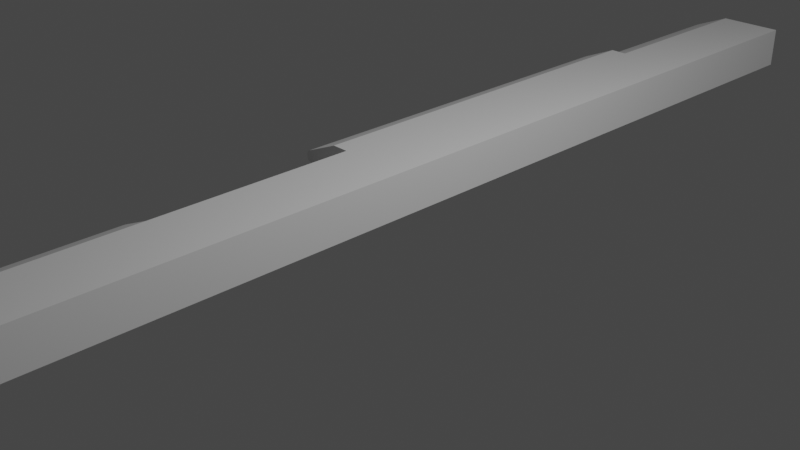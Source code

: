 # Source: nylonn_guitar_saddle_bevel.blend  (saved by Blender 3.6.11; exported with 4.5.12 LTS)
import bpy
from mathutils import Matrix  # noqa: F401  (used for matrix-valued properties, if any)

bpy.ops.wm.read_factory_settings(use_empty=True)
scene = bpy.context.scene
scene.name = 'Scene'

# ---- collections
col_collection = bpy.data.collections.new('Collection'); scene.collection.children.link(col_collection)
col_e1 = bpy.data.collections.new('E1'); col_collection.children.link(col_e1)
col_b2 = bpy.data.collections.new('B2'); col_collection.children.link(col_b2)
col_g3 = bpy.data.collections.new('G3'); col_collection.children.link(col_g3)
col_d4 = bpy.data.collections.new('D4'); col_collection.children.link(col_d4)
col_a5 = bpy.data.collections.new('A5'); col_collection.children.link(col_a5)
col_e6 = bpy.data.collections.new('E6'); col_collection.children.link(col_e6)

# ---- materials (node trees are filled in below, after node groups)
mat_material = bpy.data.materials.new('Material')
mat_material.alpha_threshold = 0.0
mat_material.roughness = 0.5
mat_material.line_color = (0.0, 0.0, 0.0, 1.0)

# ---- material node trees
mat_material.use_nodes = True; mat_material.node_tree.nodes.clear()
_N = mat_material.node_tree.nodes; _L = mat_material.node_tree.links
n0 = _N.new('ShaderNodeOutputMaterial'); n0.name = 'Material Output'; n0.location = (300, 300)
n1 = _N.new('ShaderNodeBsdfPrincipled'); n1.name = 'Principled BSDF'; n1.location = (10, 300)
n1.distribution = 'GGX'
n1.subsurface_method = 'RANDOM_WALK_SKIN'
n1.inputs[3].default_value = 1.45
n1.inputs[27].default_value = (0.0, 0.0, 0.0, 1.0)
n1.inputs[28].default_value = 1.0
_L.new(n1.outputs[0], n0.inputs[0])
n0.is_active_output = True

# ---- world
world_world = bpy.data.worlds.new('World'); scene.world = world_world
world_world.use_nodes = True; world_world.node_tree.nodes.clear()
_N = world_world.node_tree.nodes; _L = world_world.node_tree.links
n0 = _N.new('ShaderNodeOutputWorld'); n0.name = 'World Output'; n0.location = (300, 300)
n1 = _N.new('ShaderNodeBackground'); n1.name = 'Background'; n1.location = (10, 300)
n1.inputs[0].default_value = (0.05088, 0.05088, 0.05088, 1.0)
_L.new(n1.outputs[0], n0.inputs[0])
n0.is_active_output = True
world_world.color = (0.05088, 0.05088, 0.05088)
world_world.use_sun_shadow = False
world_world.sun_shadow_jitter_overblur = 0.0

# ---- cameras
cam_camera = bpy.data.cameras.new('Camera')
cam_camera.clip_end = 100.0
cam_camera.ortho_scale = 7.314

# ---- lights
light_light = bpy.data.lights.new('Light', 'POINT')
light_light.transmission_factor = 0.0
light_light.energy = 1000.0
light_light.shadow_soft_size = 0.1
light_light.shadow_maximum_resolution = 0.006
light_light.use_absolute_resolution = True

# ---- meshes
me_cube_004 = bpy.data.meshes.new('Cube.004')
me_cube_004.from_pydata([(1.0, 1.0, 1.0), (1.0, 1.0, -1.0), (1.0, -1.0, 1.0), (1.0, -1.0, -1.0), (-1.0, 1.0, 1.0), (-1.0, 1.0, -1.0), (-1.0, -1.0, 1.0), (-1.0, -1.0, -1.0)], [], [(0, 4, 6, 2), (3, 2, 6, 7), (7, 6, 4, 5), (5, 1, 3, 7), (1, 0, 2, 3), (5, 4, 0, 1)])
_uv = me_cube_004.uv_layers.new(name='UVMap')
_uv.uv.foreach_set('vector', [0.625, 0.5, 0.875, 0.5, 0.875, 0.75, 0.625, 0.75, 0.375, 0.75, 0.625, 0.75, 0.625, 1.0, 0.375, 1.0, 0.375, 0.0, 0.625, 0.0, 0.625, 0.25, 0.375, 0.25, 0.125, 0.5, 0.375, 0.5, 0.375, 0.75, 0.125, 0.75, 0.375, 0.5, 0.625, 0.5, 0.625, 0.75, 0.375, 0.75, 0.375, 0.25, 0.625, 0.25, 0.625, 0.5, 0.375, 0.5])
me_cube_004.materials.append(mat_material)
me_cube_004.use_mirror_vertex_groups = False
me_cube_004.update()
me_cube_005 = bpy.data.meshes.new('Cube.005')
me_cube_005.from_pydata([(1.0, 1.0, 1.0), (1.0, 1.0, -1.0), (1.0, -1.0, 1.0), (1.0, -1.0, -1.0), (-0.75, 1.0, -0.46), (-0.6047, 1.0, -0.1737), (-0.7429, 1.0, -0.3992), (-0.7223, 1.0, -0.3339), (-0.6901, 1.0, -0.2706), (-0.6496, 1.0, -0.2154), (-0.5729, 1.0, -0.7124), (-0.75, 1.0, -0.5), (-0.6277, 1.0, -0.6936), (-0.677, 1.0, -0.659), (-0.7162, 1.0, -0.612), (-0.7413, 1.0, -0.5572), (-0.6047, -1.0, -0.1737), (-0.75, -1.0, -0.46), (-0.6496, -1.0, -0.2154), (-0.6901, -1.0, -0.2706), (-0.7223, -1.0, -0.3339), (-0.7429, -1.0, -0.3992), (-0.75, -1.0, -0.5), (-0.5729, -1.0, -0.7124), (-0.7413, -1.0, -0.5572), (-0.7162, -1.0, -0.612), (-0.677, -1.0, -0.659), (-0.6277, -1.0, -0.6936)], [], [(10, 1, 3, 23), (0, 5, 16, 2), (3, 2, 16, 18, 19, 20, 21, 17, 22, 24, 25, 26, 27, 23), (1, 0, 2, 3), (22, 17, 4, 11), (10, 23, 27, 12), (12, 27, 26, 13), (13, 26, 25, 14), (14, 25, 24, 15), (15, 24, 22, 11), (16, 5, 9, 18), (18, 9, 8, 19), (19, 8, 7, 20), (20, 7, 6, 21), (21, 6, 4, 17), (10, 12, 13, 14, 15, 11, 4, 6, 7, 8, 9, 5, 0, 1)])
_uv = me_cube_005.uv_layers.new(name='UVMap')
_uv.uv.foreach_set('vector', [0.1503, 0.5, 0.375, 0.5, 0.375, 0.75, 0.1503, 0.75, 0.625, 0.5, 0.8542, 0.5, 0.8542, 0.75, 0.625, 0.75, 0.375, 0.75, 0.625, 0.75, 0.625, 0.9792, 0.6221, 0.9857, 0.6121, 0.9914, 0.587, 0.996, 0.5497, 0.999, 0.5125, 1.0, 0.4875, 1.0, 0.451, 0.9988, 0.4156, 0.9952, 0.3905, 0.9896, 0.3785, 0.9825, 0.375, 0.9747, 0.375, 0.5, 0.625, 0.5, 0.625, 0.75, 0.375, 0.75, 0.4875, 0.0, 0.5125, 0.0, 0.5125, 0.25, 0.4875, 0.25, 0.1503, 0.5, 0.1503, 0.75, 0.1423, 0.75, 0.1423, 0.5, 0.1423, 0.5, 0.1423, 0.75, 0.1346, 0.75, 0.1346, 0.5, 0.1346, 0.5, 0.1346, 0.75, 0.125, 0.75, 0.125, 0.5, 0.375, 0.25, 0.375, 0.0, 0.4517, 0.0, 0.4517, 0.25, 0.4517, 0.25, 0.4517, 0.0, 0.4875, 0.0, 0.4875, 0.25, 0.8542, 0.75, 0.8542, 0.5, 0.8613, 0.5, 0.8613, 0.75, 0.8613, 0.75, 0.8613, 0.5, 0.875, 0.5, 0.875, 0.75, 0.625, 0.0, 0.625, 0.25, 0.5913, 0.25, 0.5913, 0.0, 0.5913, 0.0, 0.5913, 0.25, 0.5505, 0.25, 0.5505, 0.0, 0.5505, 0.0, 0.5505, 0.25, 0.5125, 0.25, 0.5125, 0.0, 0.375, 0.2753, 0.3785, 0.2675, 0.3905, 0.2604, 0.4156, 0.2548, 0.451, 0.2512, 0.4875, 0.25, 0.5125, 0.25, 0.5497, 0.251, 0.587, 0.254, 0.6121, 0.2586, 0.6221, 0.2643, 0.625, 0.2708, 0.625, 0.5, 0.375, 0.5])
me_cube_005.materials.append(mat_material)
me_cube_005.use_mirror_vertex_groups = False
me_cube_005.update()
me_cube_002 = bpy.data.meshes.new('Cube.002')
me_cube_002.from_pydata([(1.0, 1.0, 1.0), (1.0, 1.0, -1.0), (1.0, -1.0, 1.0), (1.0, -1.0, -1.0), (-1.0, 1.0, 1.0), (-1.0, 1.0, -1.0), (-1.0, -1.0, 1.0), (-1.0, -1.0, -1.0)], [], [(0, 4, 6, 2), (3, 2, 6, 7), (7, 6, 4, 5), (5, 1, 3, 7), (1, 0, 2, 3), (5, 4, 0, 1)])
_uv = me_cube_002.uv_layers.new(name='UVMap')
_uv.uv.foreach_set('vector', [0.625, 0.5, 0.875, 0.5, 0.875, 0.75, 0.625, 0.75, 0.375, 0.75, 0.625, 0.75, 0.625, 1.0, 0.375, 1.0, 0.375, 0.0, 0.625, 0.0, 0.625, 0.25, 0.375, 0.25, 0.125, 0.5, 0.375, 0.5, 0.375, 0.75, 0.125, 0.75, 0.375, 0.5, 0.625, 0.5, 0.625, 0.75, 0.375, 0.75, 0.375, 0.25, 0.625, 0.25, 0.625, 0.5, 0.375, 0.5])
me_cube_002.materials.append(mat_material)
me_cube_002.use_mirror_vertex_groups = False
me_cube_002.update()
me_cube_003 = bpy.data.meshes.new('Cube.003')
me_cube_003.from_pydata([(1.0, 1.0, 1.0), (1.0, 1.0, -1.0), (1.0, -1.0, 1.0), (1.0, -1.0, -1.0), (-1.0, 1.0, 0.02), (-0.8329, 1.0, 0.2669), (-0.9918, 1.0, 0.07889), (-0.9681, 1.0, 0.1386), (-0.9311, 1.0, 0.1932), (-0.8845, 1.0, 0.2374), (-0.8329, 1.0, -0.2669), (-1.0, 1.0, -0.02), (-0.8845, 1.0, -0.2374), (-0.9311, 1.0, -0.1932), (-0.9681, 1.0, -0.1386), (-0.9918, 1.0, -0.07889), (-0.8329, -1.0, 0.2669), (-1.0, -1.0, 0.02), (-0.8845, -1.0, 0.2374), (-0.9311, -1.0, 0.1932), (-0.9681, -1.0, 0.1386), (-0.9918, -1.0, 0.07889), (-1.0, -1.0, -0.02), (-0.8329, -1.0, -0.2669), (-0.9918, -1.0, -0.07889), (-0.9681, -1.0, -0.1386), (-0.9311, -1.0, -0.1932), (-0.8845, -1.0, -0.2374)], [], [(10, 1, 3, 23), (0, 5, 16, 2), (3, 2, 16, 18, 19, 20, 21, 17, 22, 24, 25, 26, 27, 23), (1, 0, 2, 3), (22, 17, 4, 11), (10, 23, 27, 12), (12, 27, 26, 13), (13, 26, 25, 14), (14, 25, 24, 15), (15, 24, 22, 11), (16, 5, 9, 18), (18, 9, 8, 19), (19, 8, 7, 20), (20, 7, 6, 21), (21, 6, 4, 17), (10, 12, 13, 14, 15, 11, 4, 6, 7, 8, 9, 5, 0, 1)])
_uv = me_cube_003.uv_layers.new(name='UVMap')
_uv.uv.foreach_set('vector', [0.1459, 0.5, 0.375, 0.5, 0.375, 0.75, 0.1459, 0.75, 0.625, 0.5, 0.8541, 0.5, 0.8541, 0.75, 0.625, 0.75, 0.375, 0.75, 0.625, 0.75, 0.625, 0.9791, 0.6217, 0.9856, 0.6103, 0.9914, 0.5851, 0.996, 0.5492, 0.999, 0.5125, 1.0, 0.4875, 1.0, 0.4508, 0.999, 0.4149, 0.996, 0.3897, 0.9914, 0.3783, 0.9856, 0.375, 0.9791, 0.375, 0.5, 0.625, 0.5, 0.625, 0.75, 0.375, 0.75, 0.4875, 0.0, 0.5125, 0.0, 0.5125, 0.25, 0.4875, 0.25, 0.1459, 0.5, 0.1459, 0.75, 0.1391, 0.75, 0.1391, 0.5, 0.1391, 0.5, 0.1391, 0.75, 0.1321, 0.75, 0.1321, 0.5, 0.1321, 0.5, 0.1321, 0.75, 0.125, 0.75, 0.125, 0.5, 0.375, 0.25, 0.375, 0.0, 0.4507, 0.0, 0.4507, 0.25, 0.4507, 0.25, 0.4507, 0.0, 0.4875, 0.0, 0.4875, 0.25, 0.8541, 0.75, 0.8541, 0.5, 0.8609, 0.5, 0.8609, 0.75, 0.8609, 0.75, 0.8609, 0.5, 0.875, 0.5, 0.875, 0.75, 0.625, 0.0, 0.625, 0.25, 0.5866, 0.25, 0.5866, 0.0, 0.5866, 0.0, 0.5866, 0.25, 0.5493, 0.25, 0.5493, 0.0, 0.5493, 0.0, 0.5493, 0.25, 0.5125, 0.25, 0.5125, 0.0, 0.375, 0.2709, 0.3783, 0.2644, 0.3897, 0.2586, 0.4149, 0.254, 0.4508, 0.251, 0.4875, 0.25, 0.5125, 0.25, 0.5492, 0.251, 0.5851, 0.254, 0.6103, 0.2586, 0.6217, 0.2644, 0.625, 0.2709, 0.625, 0.5, 0.375, 0.5])
me_cube_003.materials.append(mat_material)
me_cube_003.use_mirror_vertex_groups = False
me_cube_003.update()
me_cube = bpy.data.meshes.new('Cube')
me_cube.from_pydata([(1.0, 1.0, 1.0), (1.0, 1.0, -1.0), (1.0, -1.0, 1.0), (1.0, -1.0, -1.0), (-1.0, 1.0, 1.0), (-1.0, 1.0, -1.0), (-1.0, -1.0, 1.0), (-1.0, -1.0, -1.0)], [], [(0, 4, 6, 2), (3, 2, 6, 7), (7, 6, 4, 5), (5, 1, 3, 7), (1, 0, 2, 3), (5, 4, 0, 1)])
_uv = me_cube.uv_layers.new(name='UVMap')
_uv.uv.foreach_set('vector', [0.625, 0.5, 0.875, 0.5, 0.875, 0.75, 0.625, 0.75, 0.375, 0.75, 0.625, 0.75, 0.625, 1.0, 0.375, 1.0, 0.375, 0.0, 0.625, 0.0, 0.625, 0.25, 0.375, 0.25, 0.125, 0.5, 0.375, 0.5, 0.375, 0.75, 0.125, 0.75, 0.375, 0.5, 0.625, 0.5, 0.625, 0.75, 0.375, 0.75, 0.375, 0.25, 0.625, 0.25, 0.625, 0.5, 0.375, 0.5])
me_cube.materials.append(mat_material)
me_cube.use_mirror_vertex_groups = False
me_cube.update()
me_cube_001 = bpy.data.meshes.new('Cube.001')
me_cube_001.from_pydata([(1.0, 1.0, 1.0), (1.0, 1.0, -1.0), (1.0, -1.0, 1.0), (1.0, -1.0, -1.0), (-1.0, 1.0, -0.774), (-0.8592, 1.0, -0.4818), (-0.9931, 1.0, -0.7129), (-0.9731, 1.0, -0.6468), (-0.942, 1.0, -0.5821), (-0.9027, 1.0, -0.5253), (-0.82, 1.0, -0.9945), (-1.0, 1.0, -0.814), (-0.8756, 1.0, -0.9856), (-0.9258, 1.0, -0.9598), (-0.9656, 1.0, -0.9199), (-0.9912, 1.0, -0.8696), (-0.8592, -1.0, -0.4818), (-1.0, -1.0, -0.774), (-0.9027, -1.0, -0.5253), (-0.942, -1.0, -0.5821), (-0.9731, -1.0, -0.6468), (-0.9931, -1.0, -0.7129), (-1.0, -1.0, -0.814), (-0.82, -1.0, -0.9945), (-0.9912, -1.0, -0.8696), (-0.9656, -1.0, -0.9199), (-0.9258, -1.0, -0.9598), (-0.8756, -1.0, -0.9856)], [], [(10, 1, 3, 23), (0, 5, 16, 2), (3, 2, 16, 18, 19, 20, 21, 17, 22, 24, 25, 26, 27, 23), (1, 0, 2, 3), (22, 17, 4, 11), (10, 23, 27, 12), (12, 27, 26, 13), (13, 26, 25, 14), (14, 25, 24, 15), (15, 24, 22, 11), (16, 5, 9, 18), (18, 9, 8, 19), (19, 8, 7, 20), (20, 7, 6, 21), (21, 6, 4, 17), (10, 12, 13, 14, 15, 11, 4, 6, 7, 8, 9, 5, 0, 1)])
_uv = me_cube_001.uv_layers.new(name='UVMap')
_uv.uv.foreach_set('vector', [0.1475, 0.5, 0.375, 0.5, 0.375, 0.75, 0.1475, 0.75, 0.625, 0.5, 0.8574, 0.5, 0.8574, 0.75, 0.625, 0.75, 0.375, 0.75, 0.625, 0.75, 0.625, 0.9824, 0.622, 0.9878, 0.6117, 0.9927, 0.5864, 0.9966, 0.5495, 0.9991, 0.5125, 1.0, 0.4875, 1.0, 0.4514, 0.9989, 0.417, 0.9957, 0.3919, 0.9907, 0.3789, 0.9845, 0.375, 0.9775, 0.375, 0.5, 0.625, 0.5, 0.625, 0.75, 0.375, 0.75, 0.4875, 0.0, 0.5125, 0.0, 0.5125, 0.25, 0.4875, 0.25, 0.1475, 0.5, 0.1475, 0.75, 0.1405, 0.75, 0.1405, 0.5, 0.1405, 0.5, 0.1405, 0.75, 0.1343, 0.75, 0.1343, 0.5, 0.1343, 0.5, 0.1343, 0.75, 0.125, 0.75, 0.125, 0.5, 0.375, 0.25, 0.375, 0.0, 0.4527, 0.0, 0.4527, 0.25, 0.4527, 0.25, 0.4527, 0.0, 0.4875, 0.0, 0.4875, 0.25, 0.8574, 0.75, 0.8574, 0.5, 0.8634, 0.5, 0.8634, 0.75, 0.8634, 0.75, 0.8634, 0.5, 0.875, 0.5, 0.875, 0.75, 0.625, 0.0, 0.625, 0.25, 0.592, 0.25, 0.592, 0.0, 0.592, 0.0, 0.592, 0.25, 0.5507, 0.25, 0.5507, 0.0, 0.5507, 0.0, 0.5507, 0.25, 0.5125, 0.25, 0.5125, 0.0, 0.375, 0.2725, 0.3789, 0.2655, 0.3919, 0.2593, 0.417, 0.2543, 0.4514, 0.2511, 0.4875, 0.25, 0.5125, 0.25, 0.5495, 0.2509, 0.5864, 0.2534, 0.6117, 0.2573, 0.622, 0.2622, 0.625, 0.2676, 0.625, 0.5, 0.375, 0.5])
me_cube_001.materials.append(mat_material)
me_cube_001.use_mirror_vertex_groups = False
me_cube_001.update()
me_cube_006 = bpy.data.meshes.new('Cube.006')
me_cube_006.from_pydata([(1.0, 1.0, 1.0), (1.0, 1.0, -1.0), (1.0, -1.0, 1.0), (1.0, -1.0, -1.0), (-1.0, 1.0, 1.0), (-1.0, 1.0, -1.0), (-1.0, -1.0, 1.0), (-1.0, -1.0, -1.0)], [], [(0, 4, 6, 2), (3, 2, 6, 7), (7, 6, 4, 5), (5, 1, 3, 7), (1, 0, 2, 3), (5, 4, 0, 1)])
_uv = me_cube_006.uv_layers.new(name='UVMap')
_uv.uv.foreach_set('vector', [0.625, 0.5, 0.875, 0.5, 0.875, 0.75, 0.625, 0.75, 0.375, 0.75, 0.625, 0.75, 0.625, 1.0, 0.375, 1.0, 0.375, 0.0, 0.625, 0.0, 0.625, 0.25, 0.375, 0.25, 0.125, 0.5, 0.375, 0.5, 0.375, 0.75, 0.125, 0.75, 0.375, 0.5, 0.625, 0.5, 0.625, 0.75, 0.375, 0.75, 0.375, 0.25, 0.625, 0.25, 0.625, 0.5, 0.375, 0.5])
me_cube_006.materials.append(mat_material)
me_cube_006.use_mirror_vertex_groups = False
me_cube_006.update()
me_cube_007 = bpy.data.meshes.new('Cube.007')
me_cube_007.from_pydata([(1.0, 1.0, 1.0), (1.0, 1.0, -1.0), (1.0, -1.0, 1.0), (1.0, -1.0, -1.0), (-1.0, 1.0, 0.02), (-0.8329, 1.0, 0.2669), (-0.9918, 1.0, 0.07889), (-0.9681, 1.0, 0.1386), (-0.9311, 1.0, 0.1932), (-0.8845, 1.0, 0.2374), (-0.8329, 1.0, -0.2669), (-1.0, 1.0, -0.02), (-0.8845, 1.0, -0.2374), (-0.9311, 1.0, -0.1932), (-0.9681, 1.0, -0.1386), (-0.9918, 1.0, -0.07889), (-0.8329, -1.0, 0.2669), (-1.0, -1.0, 0.02), (-0.8845, -1.0, 0.2374), (-0.9311, -1.0, 0.1932), (-0.9681, -1.0, 0.1386), (-0.9918, -1.0, 0.07889), (-1.0, -1.0, -0.02), (-0.8329, -1.0, -0.2669), (-0.9918, -1.0, -0.07889), (-0.9681, -1.0, -0.1386), (-0.9311, -1.0, -0.1932), (-0.8845, -1.0, -0.2374)], [], [(10, 1, 3, 23), (0, 5, 16, 2), (3, 2, 16, 18, 19, 20, 21, 17, 22, 24, 25, 26, 27, 23), (1, 0, 2, 3), (22, 17, 4, 11), (10, 23, 27, 12), (12, 27, 26, 13), (13, 26, 25, 14), (14, 25, 24, 15), (15, 24, 22, 11), (16, 5, 9, 18), (18, 9, 8, 19), (19, 8, 7, 20), (20, 7, 6, 21), (21, 6, 4, 17), (10, 12, 13, 14, 15, 11, 4, 6, 7, 8, 9, 5, 0, 1)])
_uv = me_cube_007.uv_layers.new(name='UVMap')
_uv.uv.foreach_set('vector', [0.1459, 0.5, 0.375, 0.5, 0.375, 0.75, 0.1459, 0.75, 0.625, 0.5, 0.8541, 0.5, 0.8541, 0.75, 0.625, 0.75, 0.375, 0.75, 0.625, 0.75, 0.625, 0.9791, 0.6217, 0.9856, 0.6103, 0.9914, 0.5851, 0.996, 0.5492, 0.999, 0.5125, 1.0, 0.4875, 1.0, 0.4508, 0.999, 0.4149, 0.996, 0.3897, 0.9914, 0.3783, 0.9856, 0.375, 0.9791, 0.375, 0.5, 0.625, 0.5, 0.625, 0.75, 0.375, 0.75, 0.4875, 0.0, 0.5125, 0.0, 0.5125, 0.25, 0.4875, 0.25, 0.1459, 0.5, 0.1459, 0.75, 0.1391, 0.75, 0.1391, 0.5, 0.1391, 0.5, 0.1391, 0.75, 0.1321, 0.75, 0.1321, 0.5, 0.1321, 0.5, 0.1321, 0.75, 0.125, 0.75, 0.125, 0.5, 0.375, 0.25, 0.375, 0.0, 0.4507, 0.0, 0.4507, 0.25, 0.4507, 0.25, 0.4507, 0.0, 0.4875, 0.0, 0.4875, 0.25, 0.8541, 0.75, 0.8541, 0.5, 0.8609, 0.5, 0.8609, 0.75, 0.8609, 0.75, 0.8609, 0.5, 0.875, 0.5, 0.875, 0.75, 0.625, 0.0, 0.625, 0.25, 0.5866, 0.25, 0.5866, 0.0, 0.5866, 0.0, 0.5866, 0.25, 0.5493, 0.25, 0.5493, 0.0, 0.5493, 0.0, 0.5493, 0.25, 0.5125, 0.25, 0.5125, 0.0, 0.375, 0.2709, 0.3783, 0.2644, 0.3897, 0.2586, 0.4149, 0.254, 0.4508, 0.251, 0.4875, 0.25, 0.5125, 0.25, 0.5492, 0.251, 0.5851, 0.254, 0.6103, 0.2586, 0.6217, 0.2644, 0.625, 0.2709, 0.625, 0.5, 0.375, 0.5])
me_cube_007.materials.append(mat_material)
me_cube_007.use_mirror_vertex_groups = False
me_cube_007.update()
me_cube_008 = bpy.data.meshes.new('Cube.008')
me_cube_008.from_pydata([(1.0, 1.0, 1.0), (1.0, 1.0, -1.0), (1.0, -1.0, 1.0), (1.0, -1.0, -1.0), (-1.0, 1.0, 1.0), (-1.0, 1.0, -1.0), (-1.0, -1.0, 1.0), (-1.0, -1.0, -1.0)], [], [(0, 4, 6, 2), (3, 2, 6, 7), (7, 6, 4, 5), (5, 1, 3, 7), (1, 0, 2, 3), (5, 4, 0, 1)])
_uv = me_cube_008.uv_layers.new(name='UVMap')
_uv.uv.foreach_set('vector', [0.625, 0.5, 0.875, 0.5, 0.875, 0.75, 0.625, 0.75, 0.375, 0.75, 0.625, 0.75, 0.625, 1.0, 0.375, 1.0, 0.375, 0.0, 0.625, 0.0, 0.625, 0.25, 0.375, 0.25, 0.125, 0.5, 0.375, 0.5, 0.375, 0.75, 0.125, 0.75, 0.375, 0.5, 0.625, 0.5, 0.625, 0.75, 0.375, 0.75, 0.375, 0.25, 0.625, 0.25, 0.625, 0.5, 0.375, 0.5])
me_cube_008.materials.append(mat_material)
me_cube_008.use_mirror_vertex_groups = False
me_cube_008.update()
me_cube_009 = bpy.data.meshes.new('Cube.009')
me_cube_009.from_pydata([(1.0, 1.0, 1.0), (1.0, 1.0, -1.0), (1.0, -1.0, 1.0), (1.0, -1.0, -1.0), (-1.0, 1.0, 0.02), (-0.8329, 1.0, 0.2669), (-0.9918, 1.0, 0.07889), (-0.9681, 1.0, 0.1386), (-0.9311, 1.0, 0.1932), (-0.8845, 1.0, 0.2374), (-0.8329, 1.0, -0.2669), (-1.0, 1.0, -0.02), (-0.8845, 1.0, -0.2374), (-0.9311, 1.0, -0.1932), (-0.9681, 1.0, -0.1386), (-0.9918, 1.0, -0.07889), (-0.8329, -1.0, 0.2669), (-1.0, -1.0, 0.02), (-0.8845, -1.0, 0.2374), (-0.9311, -1.0, 0.1932), (-0.9681, -1.0, 0.1386), (-0.9918, -1.0, 0.07889), (-1.0, -1.0, -0.02), (-0.8329, -1.0, -0.2669), (-0.9918, -1.0, -0.07889), (-0.9681, -1.0, -0.1386), (-0.9311, -1.0, -0.1932), (-0.8845, -1.0, -0.2374)], [], [(10, 1, 3, 23), (0, 5, 16, 2), (3, 2, 16, 18, 19, 20, 21, 17, 22, 24, 25, 26, 27, 23), (1, 0, 2, 3), (22, 17, 4, 11), (10, 23, 27, 12), (12, 27, 26, 13), (13, 26, 25, 14), (14, 25, 24, 15), (15, 24, 22, 11), (16, 5, 9, 18), (18, 9, 8, 19), (19, 8, 7, 20), (20, 7, 6, 21), (21, 6, 4, 17), (10, 12, 13, 14, 15, 11, 4, 6, 7, 8, 9, 5, 0, 1)])
_uv = me_cube_009.uv_layers.new(name='UVMap')
_uv.uv.foreach_set('vector', [0.1459, 0.5, 0.375, 0.5, 0.375, 0.75, 0.1459, 0.75, 0.625, 0.5, 0.8541, 0.5, 0.8541, 0.75, 0.625, 0.75, 0.375, 0.75, 0.625, 0.75, 0.625, 0.9791, 0.6217, 0.9856, 0.6103, 0.9914, 0.5851, 0.996, 0.5492, 0.999, 0.5125, 1.0, 0.4875, 1.0, 0.4508, 0.999, 0.4149, 0.996, 0.3897, 0.9914, 0.3783, 0.9856, 0.375, 0.9791, 0.375, 0.5, 0.625, 0.5, 0.625, 0.75, 0.375, 0.75, 0.4875, 0.0, 0.5125, 0.0, 0.5125, 0.25, 0.4875, 0.25, 0.1459, 0.5, 0.1459, 0.75, 0.1391, 0.75, 0.1391, 0.5, 0.1391, 0.5, 0.1391, 0.75, 0.1321, 0.75, 0.1321, 0.5, 0.1321, 0.5, 0.1321, 0.75, 0.125, 0.75, 0.125, 0.5, 0.375, 0.25, 0.375, 0.0, 0.4507, 0.0, 0.4507, 0.25, 0.4507, 0.25, 0.4507, 0.0, 0.4875, 0.0, 0.4875, 0.25, 0.8541, 0.75, 0.8541, 0.5, 0.8609, 0.5, 0.8609, 0.75, 0.8609, 0.75, 0.8609, 0.5, 0.875, 0.5, 0.875, 0.75, 0.625, 0.0, 0.625, 0.25, 0.5866, 0.25, 0.5866, 0.0, 0.5866, 0.0, 0.5866, 0.25, 0.5493, 0.25, 0.5493, 0.0, 0.5493, 0.0, 0.5493, 0.25, 0.5125, 0.25, 0.5125, 0.0, 0.375, 0.2709, 0.3783, 0.2644, 0.3897, 0.2586, 0.4149, 0.254, 0.4508, 0.251, 0.4875, 0.25, 0.5125, 0.25, 0.5492, 0.251, 0.5851, 0.254, 0.6103, 0.2586, 0.6217, 0.2644, 0.625, 0.2709, 0.625, 0.5, 0.375, 0.5])
me_cube_009.materials.append(mat_material)
me_cube_009.use_mirror_vertex_groups = False
me_cube_009.update()
me_cube_010 = bpy.data.meshes.new('Cube.010')
me_cube_010.from_pydata([(1.0, 1.0, 1.0), (1.0, 1.0, -1.0), (1.0, -1.0, 1.0), (1.0, -1.0, -1.0), (-1.0, 1.0, 1.0), (-1.0, 1.0, -1.0), (-1.0, -1.0, 1.0), (-1.0, -1.0, -1.0)], [], [(0, 4, 6, 2), (3, 2, 6, 7), (7, 6, 4, 5), (5, 1, 3, 7), (1, 0, 2, 3), (5, 4, 0, 1)])
_uv = me_cube_010.uv_layers.new(name='UVMap')
_uv.uv.foreach_set('vector', [0.625, 0.5, 0.875, 0.5, 0.875, 0.75, 0.625, 0.75, 0.375, 0.75, 0.625, 0.75, 0.625, 1.0, 0.375, 1.0, 0.375, 0.0, 0.625, 0.0, 0.625, 0.25, 0.375, 0.25, 0.125, 0.5, 0.375, 0.5, 0.375, 0.75, 0.125, 0.75, 0.375, 0.5, 0.625, 0.5, 0.625, 0.75, 0.375, 0.75, 0.375, 0.25, 0.625, 0.25, 0.625, 0.5, 0.375, 0.5])
me_cube_010.materials.append(mat_material)
me_cube_010.use_mirror_vertex_groups = False
me_cube_010.update()
me_cube_011 = bpy.data.meshes.new('Cube.011')
me_cube_011.from_pydata([(1.0, 1.0, 1.0), (1.0, 1.0, -1.0), (1.0, -1.0, 1.0), (1.0, -1.0, -1.0), (-1.0, 1.0, 0.02), (-0.8329, 1.0, 0.2669), (-0.9918, 1.0, 0.07889), (-0.9681, 1.0, 0.1386), (-0.9311, 1.0, 0.1932), (-0.8845, 1.0, 0.2374), (-0.8329, 1.0, -0.2669), (-1.0, 1.0, -0.02), (-0.8845, 1.0, -0.2374), (-0.9311, 1.0, -0.1932), (-0.9681, 1.0, -0.1386), (-0.9918, 1.0, -0.07889), (-0.8329, -1.0, 0.2669), (-1.0, -1.0, 0.02), (-0.8845, -1.0, 0.2374), (-0.9311, -1.0, 0.1932), (-0.9681, -1.0, 0.1386), (-0.9918, -1.0, 0.07889), (-1.0, -1.0, -0.02), (-0.8329, -1.0, -0.2669), (-0.9918, -1.0, -0.07889), (-0.9681, -1.0, -0.1386), (-0.9311, -1.0, -0.1932), (-0.8845, -1.0, -0.2374)], [], [(10, 1, 3, 23), (0, 5, 16, 2), (3, 2, 16, 18, 19, 20, 21, 17, 22, 24, 25, 26, 27, 23), (1, 0, 2, 3), (22, 17, 4, 11), (10, 23, 27, 12), (12, 27, 26, 13), (13, 26, 25, 14), (14, 25, 24, 15), (15, 24, 22, 11), (16, 5, 9, 18), (18, 9, 8, 19), (19, 8, 7, 20), (20, 7, 6, 21), (21, 6, 4, 17), (10, 12, 13, 14, 15, 11, 4, 6, 7, 8, 9, 5, 0, 1)])
_uv = me_cube_011.uv_layers.new(name='UVMap')
_uv.uv.foreach_set('vector', [0.1459, 0.5, 0.375, 0.5, 0.375, 0.75, 0.1459, 0.75, 0.625, 0.5, 0.8541, 0.5, 0.8541, 0.75, 0.625, 0.75, 0.375, 0.75, 0.625, 0.75, 0.625, 0.9791, 0.6217, 0.9856, 0.6103, 0.9914, 0.5851, 0.996, 0.5492, 0.999, 0.5125, 1.0, 0.4875, 1.0, 0.4508, 0.999, 0.4149, 0.996, 0.3897, 0.9914, 0.3783, 0.9856, 0.375, 0.9791, 0.375, 0.5, 0.625, 0.5, 0.625, 0.75, 0.375, 0.75, 0.4875, 0.0, 0.5125, 0.0, 0.5125, 0.25, 0.4875, 0.25, 0.1459, 0.5, 0.1459, 0.75, 0.1391, 0.75, 0.1391, 0.5, 0.1391, 0.5, 0.1391, 0.75, 0.1321, 0.75, 0.1321, 0.5, 0.1321, 0.5, 0.1321, 0.75, 0.125, 0.75, 0.125, 0.5, 0.375, 0.25, 0.375, 0.0, 0.4507, 0.0, 0.4507, 0.25, 0.4507, 0.25, 0.4507, 0.0, 0.4875, 0.0, 0.4875, 0.25, 0.8541, 0.75, 0.8541, 0.5, 0.8609, 0.5, 0.8609, 0.75, 0.8609, 0.75, 0.8609, 0.5, 0.875, 0.5, 0.875, 0.75, 0.625, 0.0, 0.625, 0.25, 0.5866, 0.25, 0.5866, 0.0, 0.5866, 0.0, 0.5866, 0.25, 0.5493, 0.25, 0.5493, 0.0, 0.5493, 0.0, 0.5493, 0.25, 0.5125, 0.25, 0.5125, 0.0, 0.375, 0.2709, 0.3783, 0.2644, 0.3897, 0.2586, 0.4149, 0.254, 0.4508, 0.251, 0.4875, 0.25, 0.5125, 0.25, 0.5492, 0.251, 0.5851, 0.254, 0.6103, 0.2586, 0.6217, 0.2644, 0.625, 0.2709, 0.625, 0.5, 0.375, 0.5])
me_cube_011.materials.append(mat_material)
me_cube_011.use_mirror_vertex_groups = False
me_cube_011.update()

# ---- objects
ob_light = bpy.data.objects.new('Light', light_light)
ob_camera = bpy.data.objects.new('Camera', cam_camera)
ob_e1_base = bpy.data.objects.new('E1_base', me_cube_004)
ob_e1_edge = bpy.data.objects.new('E1_edge', me_cube_005)
ob_b2_base = bpy.data.objects.new('B2_base', me_cube_002)
ob_b2_edge = bpy.data.objects.new('B2_edge', me_cube_003)
ob_g3_base = bpy.data.objects.new('G3_base', me_cube)
ob_g3_edge = bpy.data.objects.new('G3_edge', me_cube_001)
ob_d4_base = bpy.data.objects.new('D4_base', me_cube_006)
ob_d4_edge = bpy.data.objects.new('D4_edge', me_cube_007)
ob_a5_base = bpy.data.objects.new('A5_base', me_cube_008)
ob_a5_edge = bpy.data.objects.new('A5_edge', me_cube_009)
ob_e6_base = bpy.data.objects.new('E6_base', me_cube_010)
ob_e6_edge = bpy.data.objects.new('E6_edge', me_cube_011)

# ---- transforms, parenting, visibility, modifiers, constraints
ob_light.location = (4.076, 1.005, 5.904)
ob_light.rotation_euler = (0.6503, 0.05522, 1.866)
ob_light.lock_rotations_4d = False
ob_light.empty_display_type = 'ARROWS'
ob_light.color = (0.0, 0.0, 0.0, 0.0)
ob_light.lineart.crease_threshold = 0.0
ob_camera.location = (7.359, -6.926, 4.958)
ob_camera.rotation_euler = (1.109, 0.0, 0.8149)
ob_camera.lock_rotations_4d = False
ob_camera.empty_display_type = 'ARROWS'
ob_camera.color = (0.0, 0.0, 0.0, 0.0)
ob_camera.display_type = 'WIRE'
ob_camera.lineart.crease_threshold = 0.0
ob_e1_base.location = (-0.4, -6.0, 0.25)
ob_e1_base.scale = (0.4, 1.2, 0.25)
ob_e1_base.lock_rotations_4d = False
ob_e1_base.empty_display_type = 'ARROWS'
ob_e1_base.lineart.crease_threshold = 0.0
ob_e1_edge.location = (-0.94, -6.0, 0.25)
ob_e1_edge.scale = (0.14, 1.2, 0.25)
ob_e1_edge.lock_rotations_4d = False
ob_e1_edge.empty_display_type = 'ARROWS'
ob_e1_edge.lineart.crease_threshold = 0.0
ob_b2_base.location = (-0.4, -3.6, 0.25)
ob_b2_base.scale = (0.4, 1.2, 0.25)
ob_b2_base.lock_rotations_4d = False
ob_b2_base.empty_display_type = 'ARROWS'
ob_b2_base.lineart.crease_threshold = 0.0
ob_b2_edge.location = (-1.02, -3.6, 0.25)
ob_b2_edge.scale = (0.22, 1.2, 0.25)
ob_b2_edge.lock_rotations_4d = False
ob_b2_edge.empty_display_type = 'ARROWS'
ob_b2_edge.lineart.crease_threshold = 0.0
ob_g3_base.location = (-0.4, -1.2, 0.25)
ob_g3_base.scale = (0.4, 1.2, 0.25)
ob_g3_base.lock_rotations_4d = False
ob_g3_base.empty_display_type = 'ARROWS'
ob_g3_base.lineart.crease_threshold = 0.0
ob_g3_edge.location = (-1.05, -1.2, 0.25)
ob_g3_edge.scale = (0.25, 1.2, 0.25)
ob_g3_edge.lock_rotations_4d = False
ob_g3_edge.empty_display_type = 'ARROWS'
ob_g3_edge.lineart.crease_threshold = 0.0
ob_d4_base.location = (-0.5, 1.2, 0.25)
ob_d4_base.scale = (0.5, 1.2, 0.25)
ob_d4_base.lock_rotations_4d = False
ob_d4_base.empty_display_type = 'ARROWS'
ob_d4_base.lineart.crease_threshold = 0.0
ob_d4_edge.location = (-1.23, 1.2, 0.25)
ob_d4_edge.scale = (0.23, 1.2, 0.25)
ob_d4_edge.lock_rotations_4d = False
ob_d4_edge.empty_display_type = 'ARROWS'
ob_d4_edge.lineart.crease_threshold = 0.0
ob_a5_base.location = (-0.5, 3.6, 0.25)
ob_a5_base.scale = (0.5, 1.2, 0.25)
ob_a5_base.lock_rotations_4d = False
ob_a5_base.empty_display_type = 'ARROWS'
ob_a5_base.lineart.crease_threshold = 0.0
ob_a5_edge.location = (-1.23, 3.6, 0.25)
ob_a5_edge.scale = (0.23, 1.2, 0.25)
ob_a5_edge.lock_rotations_4d = False
ob_a5_edge.empty_display_type = 'ARROWS'
ob_a5_edge.lineart.crease_threshold = 0.0
ob_e6_base.location = (-0.4, 6.0, 0.25)
ob_e6_base.scale = (0.4, 1.2, 0.25)
ob_e6_base.lock_rotations_4d = False
ob_e6_base.empty_display_type = 'ARROWS'
ob_e6_base.lineart.crease_threshold = 0.0
ob_e6_edge.location = (-1.04, 6.0, 0.25)
ob_e6_edge.scale = (0.24, 1.2, 0.25)
ob_e6_edge.lock_rotations_4d = False
ob_e6_edge.empty_display_type = 'ARROWS'
ob_e6_edge.lineart.crease_threshold = 0.0

# ---- collection membership
col_collection.objects.link(ob_light)
col_collection.objects.link(ob_camera)
col_e1.objects.link(ob_e1_base)
col_e1.objects.link(ob_e1_edge)
col_b2.objects.link(ob_b2_base)
col_b2.objects.link(ob_b2_edge)
col_g3.objects.link(ob_g3_base)
col_g3.objects.link(ob_g3_edge)
col_d4.objects.link(ob_d4_base)
col_d4.objects.link(ob_d4_edge)
col_a5.objects.link(ob_a5_base)
col_a5.objects.link(ob_a5_edge)
col_e6.objects.link(ob_e6_base)
col_e6.objects.link(ob_e6_edge)

# ---- scene / render settings (as saved in the file)
scene.camera = ob_camera
scene.frame_start = 1; scene.frame_end = 250; scene.frame_set(1)
scene.render.engine = 'CYCLES'
scene.cycles.sampling_pattern = 'TABULATED_SOBOL'
scene.view_settings.view_transform = 'Filmic'
bpy.context.view_layer.update()
